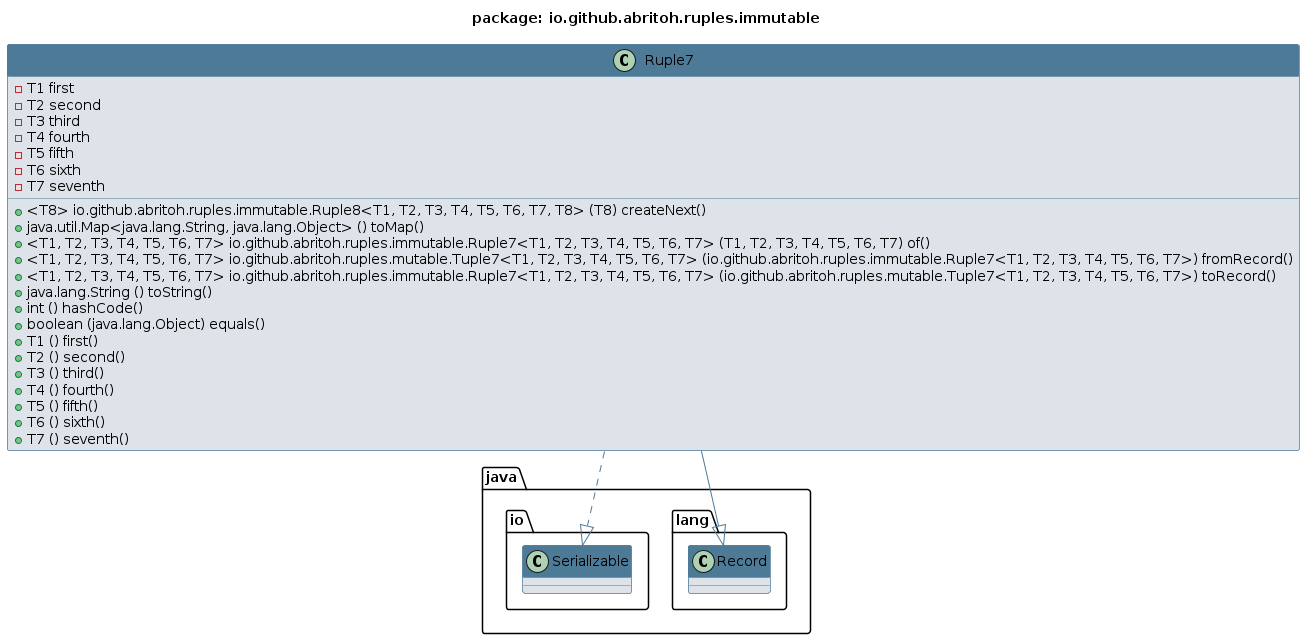

The diagram above was rendered by PlantUML. Its source (embedded in the PNG):
@startuml 
skinparam class { 
 BackgroundColor #DEE3E9 
 ArrowColor #4D7A97 
 BorderColor #4D7A97 
}
top to bottom direction 
title package: io.github.abritoh.ruples.immutable
skinparam titleBackgroundColor White
skinparam classHeaderBackgroundColor #4D7A97
skinparam stereotypeBBackgroundColor #F8981D


class Ruple7 {
 - T1 first
 - T2 second
 - T3 third
 - T4 fourth
 - T5 fifth
 - T6 sixth
 - T7 seventh
 + <T8> io.github.abritoh.ruples.immutable.Ruple8<T1, T2, T3, T4, T5, T6, T7, T8> (T8) createNext()
 + java.util.Map<java.lang.String, java.lang.Object> () toMap()
 + <T1, T2, T3, T4, T5, T6, T7> io.github.abritoh.ruples.immutable.Ruple7<T1, T2, T3, T4, T5, T6, T7> (T1, T2, T3, T4, T5, T6, T7) of()
 + <T1, T2, T3, T4, T5, T6, T7> io.github.abritoh.ruples.mutable.Tuple7<T1, T2, T3, T4, T5, T6, T7> (io.github.abritoh.ruples.immutable.Ruple7<T1, T2, T3, T4, T5, T6, T7>) fromRecord()
 + <T1, T2, T3, T4, T5, T6, T7> io.github.abritoh.ruples.immutable.Ruple7<T1, T2, T3, T4, T5, T6, T7> (io.github.abritoh.ruples.mutable.Tuple7<T1, T2, T3, T4, T5, T6, T7>) toRecord()
 + java.lang.String () toString()
 + int () hashCode()
 + boolean (java.lang.Object) equals()
 + T1 () first()
 + T2 () second()
 + T3 () third()
 + T4 () fourth()
 + T5 () fifth()
 + T6 () sixth()
 + T7 () seventh()
}
Ruple7 --|> java.lang.Record
Ruple7 ..|> java.io.Serializable
@enduml